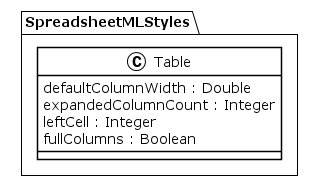

The diagram above was rendered by PlantUML. Its source (embedded in the PNG):
@startuml
!theme plain
package SpreadsheetMLStyles {
class Table {
	 defaultColumnWidth : Double
	 expandedColumnCount : Integer
	 leftCell : Integer
	 fullColumns : Boolean
}
}
@enduml